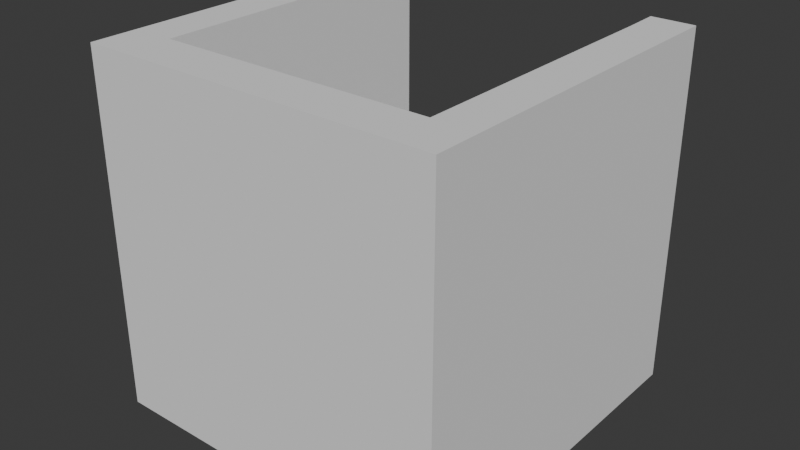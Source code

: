 # Source: Webcam_Cradle_Mk_1.blend  (saved by Blender 4.5.90; exported with 4.5.12 LTS)
import bpy
from mathutils import Matrix  # noqa: F401  (used for matrix-valued properties, if any)

bpy.ops.wm.read_factory_settings(use_empty=True)
scene = bpy.context.scene
scene.name = 'Scene'

# ---- collections
col_collection = bpy.data.collections.new('Collection'); scene.collection.children.link(col_collection)

# ---- materials (node trees are filled in below, after node groups)
mat_material = bpy.data.materials.new('Material')
mat_material.alpha_threshold = 0.0
mat_material.roughness = 0.5
mat_material.line_color = (0.0, 0.0, 0.0, 1.0)

# ---- material node trees
mat_material.use_nodes = True; mat_material.node_tree.nodes.clear()
_N = mat_material.node_tree.nodes; _L = mat_material.node_tree.links
n0 = _N.new('ShaderNodeOutputMaterial'); n0.name = 'Material Output'; n0.location = (200, 100)
n1 = _N.new('ShaderNodeBsdfPrincipled'); n1.name = 'Principled BSDF'; n1.location = (-200, 100)
n1.inputs[3].default_value = 1.45
_L.new(n1.outputs[0], n0.inputs[0])
n0.is_active_output = True

# ---- world
world_world = bpy.data.worlds.new('World'); scene.world = world_world
world_world.use_nodes = True; world_world.node_tree.nodes.clear()
_N = world_world.node_tree.nodes; _L = world_world.node_tree.links
n0 = _N.new('ShaderNodeOutputWorld'); n0.name = 'World Output'; n0.location = (200, 100)
n1 = _N.new('ShaderNodeBackground'); n1.name = 'Background'; n1.location = (-200, 100)
n1.inputs[0].default_value = (0.05088, 0.05088, 0.05088, 1.0)
_L.new(n1.outputs[0], n0.inputs[0])
n0.is_active_output = True
world_world.color = (0.05088, 0.05088, 0.05088)
world_world.sun_shadow_jitter_overblur = 0.0

# ---- meshes
me_cube_003 = bpy.data.meshes.new('Cube.003')
me_cube_003.from_pydata([(-1.0, -1.0, -1.0), (-0.7632, -0.7368, -0.7368), (-0.7588, -0.7324, -0.7308), (-1.0, -1.0, 1.0), (-0.7632, -0.7368, 1.0), (-1.0, 1.0, -1.0), (-0.7632, 0.7895, -0.7368), (-0.7588, 0.7851, -0.7308), (-0.5396, 0.7895, -0.5133), (-0.5396, 1.0, -0.5133), (-0.6345, 0.7895, -0.3977), (-0.7051, 0.7895, -0.2657), (-0.7485, 0.7895, -0.1226), (-0.6345, 1.0, -0.3977), (-0.7051, 1.0, -0.2657), (-0.7485, 1.0, -0.1226), (-0.424, 0.7895, -0.6082), (-0.424, 1.0, -0.6082), (-0.7632, 0.7895, 0.02632), (-0.7632, 1.0, 0.02632), (-0.7632, 0.7895, 1.0), (-1.0, 1.0, 1.0), (-0.7632, 0.7895, 1.0), (-0.7632, 1.0, 1.0), (1.0, -1.0, -1.0), (0.7632, -0.7368, -0.7368), (0.7588, -0.7324, -0.7308), (1.0, -1.0, 1.0), (0.7632, -0.7368, 1.0), (0.424, 0.7895, -0.6082), (0.424, 1.0, -0.6082), (0.5396, 0.7895, -0.5133), (0.5396, 1.0, -0.5133), (1.0, 1.0, -1.0), (0.7632, 0.7895, -0.7368), (0.7588, 0.7851, -0.7308), (0.6345, 0.7895, -0.3977), (0.7051, 0.7895, -0.2657), (0.7485, 0.7895, -0.1226), (0.6345, 1.0, -0.3977), (0.7051, 1.0, -0.2657), (0.7485, 1.0, -0.1226), (0.7632, 0.7895, 0.02632), (0.7632, 1.0, 0.02632), (0.7632, 0.7895, 1.0), (0.7588, 1.0, 1.0), (1.0, 1.0, 1.0), (0.7632, 0.7895, 0.02632), (-0.7632, 0.7895, 0.1316), (0.3053, -7.278e-08, -1.0), (0.3053, -7.278e-08, -0.7368), (0.3053, -7.278e-08, -0.7308), (-0.3053, 1.0, -1.0), (-0.3053, -7.278e-08, -1.0), (-0.3053, 1.0, -0.6717), (-0.3053, 0.7895, -0.6717), (-0.3053, -7.278e-08, -0.7368), (-0.3053, 0.7851, -0.7308), (-0.3053, -7.278e-08, -0.7308), (0.3053, 1.0, -1.0), (0.3053, 1.0, -0.6717), (0.3053, 0.7895, -0.6717), (0.3053, 0.7851, -0.7308), (-0.05955, -0.2994, -1.0), (-0.05955, -0.2994, -0.7368), (0.0, -0.3053, -1.0), (0.0, -0.3053, -0.7368), (0.05955, -0.2994, -1.0), (0.05955, -0.2994, -0.7368), (-0.1696, -0.2538, -1.0), (-0.1696, -0.2538, -0.7368), (-0.1168, -0.282, -1.0), (-0.1168, -0.282, -0.7368), (-0.2159, -0.2159, -1.0), (-0.2159, -0.2159, -0.7368), (-0.3053, 0.0, -1.0), (-0.3053, 0.0, -0.7368), (-0.3053, 0.0, -0.7308), (0.1696, -0.2538, -1.0), (0.1696, -0.2538, -0.7368), (0.282, -0.1168, -1.0), (0.282, -0.1168, -0.7368), (0.1168, -0.282, -1.0), (0.1168, -0.282, -0.7368), (0.2159, -0.2159, -1.0), (0.2159, -0.2159, -0.7368), (-0.2994, -0.05955, -1.0), (-0.2994, -0.05955, -0.7368), (-0.282, -0.1168, -1.0), (-0.282, -0.1168, -0.7368), (-0.2538, -0.1696, -1.0), (-0.2538, -0.1696, -0.7368), (0.2538, -0.1696, -1.0), (0.2538, -0.1696, -0.7368), (0.2994, -0.05955, -1.0), (0.2994, -0.05955, -0.7368), (0.3053, 0.0, -1.0), (0.3053, 0.0, -0.7368), (0.3053, 0.0, -0.7308)], [(26, 44), (2, 26), (2, 7), (26, 35), (98, 51)], [(0, 3, 21, 5), (33, 59, 60, 30, 32, 39, 40, 41, 43, 45, 46), (27, 24, 33, 46), (3, 0, 24, 27), (24, 0, 5, 75, 86, 88, 90, 73, 69, 71, 63, 65, 67, 82, 78, 84, 92, 80, 94, 96, 33), (45, 43, 47, 44), (28, 4, 20, 23, 21, 3, 27, 46, 45, 44), (25, 1, 4, 28), (1, 6, 48, 22, 20, 4), (34, 25, 28, 44, 47), (41, 38, 42, 43), (40, 37, 38, 41), (39, 36, 37, 40), (32, 31, 36, 39), (32, 30, 29, 31), (30, 60, 61, 29), (17, 9, 8, 16), (13, 10, 8, 9), (14, 11, 10, 13), (15, 12, 11, 14), (19, 18, 12, 15), (20, 18, 19, 23), (7, 77, 58, 57), (35, 34, 47, 42, 38, 37, 36, 31, 29, 61, 62), (94, 95, 97, 96), (58, 56, 53, 52, 54, 55, 57), (84, 85, 93, 92), (92, 93, 81, 80), (33, 96, 59), (52, 75, 5), (63, 64, 66, 65), (65, 66, 68, 67), (69, 70, 72, 71), (55, 54, 17, 16), (78, 79, 85, 84), (57, 55, 16, 8, 10, 11, 12, 18, 7), (82, 83, 79, 78), (73, 74, 70, 69), (88, 89, 91, 90), (34, 97, 95, 81, 93, 85, 79, 83, 68, 66, 64, 72, 70, 74, 91, 89, 87, 76, 6, 1, 25), (75, 76, 87, 86), (80, 81, 95, 94), (54, 52, 5, 21, 23, 19, 15, 14, 13, 9, 17), (71, 72, 64, 63), (35, 62, 51, 97, 34), (86, 87, 89, 88), (67, 68, 83, 82), (90, 91, 74, 73), (49, 50, 51, 62, 61, 60, 59)])
_uv = me_cube_003.uv_layers.new(name='UVMap')
_uv.uv.foreach_set('vector', [0.375, 0.0, 0.625, 0.0, 0.625, 0.25, 0.375, 0.25, 0.375, 0.5, 0.375, 0.4132, 0.416, 0.4132, 0.424, 0.428, 0.4358, 0.4425, 0.4503, 0.4543, 0.4668, 0.4631, 0.4847, 0.4686, 0.5033, 0.4704, 0.625, 0.4704, 0.625, 0.5, 0.625, 0.75, 0.375, 0.75, 0.375, 0.5, 0.625, 0.5, 0.625, 1.0, 0.375, 1.0, 0.375, 0.75, 0.625, 0.75, 0.375, 0.75, 0.125, 0.75, 0.125, 0.5, 0.2118, 0.625, 0.2126, 0.6324, 0.2147, 0.6396, 0.2183, 0.6462, 0.223, 0.652, 0.2288, 0.6567, 0.2354, 0.6603, 0.2426, 0.6624, 0.25, 0.6632, 0.2574, 0.6624, 0.2646, 0.6603, 0.2712, 0.6567, 0.277, 0.652, 0.2817, 0.6462, 0.2853, 0.6396, 0.2874, 0.6324, 0.2882, 0.625, 0.375, 0.5, 0.6546, 0.5, 0.5033, 0.4704, 0.4781, 0.5, 0.6546, 0.5395, 0.6546, 0.7171, 0.8454, 0.7171, 0.8454, 0.5395, 0.8454, 0.5, 0.875, 0.5, 0.875, 0.75, 0.625, 0.75, 0.625, 0.5, 0.6546, 0.5, 0.6546, 0.5395, 0.375, 0.75, 0.375, 1.0, 0.5813, 1.0, 0.5813, 0.75, 0.375, 0.0, 0.375, 0.25, 0.4781, 0.25, 0.5813, 0.25, 0.5813, 0.2328, 0.5813, 0.0, 0.375, 0.5, 0.375, 0.75, 0.5813, 0.75, 0.5812, 0.5172, 0.4781, 0.5, 0.7188, 0.85, 0.7188, 1.0, 0.75, 1.0, 0.75, 0.85, 0.6875, 0.85, 0.6875, 1.0, 0.7188, 1.0, 0.7188, 0.85, 0.6562, 0.85, 0.6562, 1.0, 0.6875, 1.0, 0.6875, 0.85, 0.625, 0.85, 0.625, 1.0, 0.6562, 1.0, 0.6562, 0.85, 0.625, 0.85, 0.5938, 0.85, 0.5938, 1.0, 0.625, 1.0, 0.5938, 0.85, 0.5656, 0.85, 0.5656, 1.0, 0.5938, 1.0, 0.4062, 0.85, 0.375, 0.85, 0.375, 1.0, 0.4062, 1.0, 0.3438, 0.85, 0.3438, 1.0, 0.375, 1.0, 0.375, 0.85, 0.3125, 0.85, 0.3125, 1.0, 0.3438, 1.0, 0.3438, 0.85, 0.2812, 0.85, 0.2812, 1.0, 0.3125, 1.0, 0.3125, 0.85, 0.25, 0.85, 0.25, 1.0, 0.2812, 1.0, 0.2812, 0.85, 0.4906, 0.0, 0.375, 0.0, 0.375, 0.075, 0.4906, 0.075, 0.125, 0.5, 0.0, 0.0, 0.4132, 0.0, 0.1997, 0.5, 0.0, 0.0, 0.375, 0.5, 0.4781, 0.5, 0.75, 1.0, 0.7188, 1.0, 0.6875, 1.0, 0.6562, 1.0, 0.625, 1.0, 0.5938, 1.0, 0.5656, 1.0, 0.4132, 0.6568, 0.7188, 0.5125, 0.7188, 0.575, 0.75, 0.575, 0.75, 0.5125, 0.4132, 0.0, 0.4125, 0.0, 0.3813, 0.0, 0.3813, 0.1188, 0.4202, 0.1188, 0.4202, 0.09375, 0.4132, 0.09323, 0.625, 0.5125, 0.625, 0.575, 0.6562, 0.575, 0.6562, 0.5125, 0.6562, 0.5125, 0.6562, 0.575, 0.6875, 0.575, 0.6875, 0.5125, 0.375, 0.5, 0.2882, 0.625, 0.375, 0.4132, 0.375, 0.3368, 0.2118, 0.625, 0.375, 0.25, 0.4688, 0.5125, 0.4688, 0.575, 0.5, 0.575, 0.5, 0.5125, 0.5, 0.5125, 0.5, 0.575, 0.5312, 0.575, 0.5312, 0.5125, 0.4062, 0.5125, 0.4062, 0.575, 0.4375, 0.575, 0.4375, 0.5125, 0.4344, 1.0, 0.4344, 0.85, 0.4062, 0.85, 0.4062, 1.0, 0.5938, 0.5125, 0.5938, 0.575, 0.625, 0.575, 0.625, 0.5125, 0.1997, 0.5, 0.4344, 1.0, 0.4062, 1.0, 0.375, 1.0, 0.3438, 1.0, 0.3125, 1.0, 0.2812, 1.0, 0.25, 1.0, 0.125, 0.5, 0.5625, 0.5125, 0.5625, 0.575, 0.5938, 0.575, 0.5938, 0.5125, 0.375, 0.5125, 0.375, 0.575, 0.4062, 0.575, 0.4062, 0.5125, 0.3125, 0.5125, 0.3125, 0.575, 0.3438, 0.575, 0.3438, 0.5125, 0.375, 0.5, 0.3, 0.6293, 0.299, 0.6391, 0.2962, 0.6484, 0.2916, 0.6571, 0.2854, 0.6647, 0.2778, 0.6709, 0.2691, 0.6755, 0.2598, 0.6783, 0.25, 0.6793, 0.2402, 0.6783, 0.2309, 0.6755, 0.2222, 0.6709, 0.2146, 0.6647, 0.2084, 0.6571, 0.2038, 0.6484, 0.201, 0.6391, 0.2, 0.6293, 0.125, 0.5, 0.125, 0.75, 0.375, 0.75, 0.25, 0.5125, 0.25, 0.575, 0.2813, 0.575, 0.2812, 0.5125, 0.6875, 0.5125, 0.6875, 0.575, 0.7188, 0.575, 0.7188, 0.5125, 0.416, 0.3368, 0.375, 0.3368, 0.375, 0.25, 0.625, 0.25, 0.625, 0.2796, 0.5033, 0.2796, 0.4847, 0.2814, 0.4668, 0.2869, 0.4503, 0.2957, 0.4358, 0.3075, 0.424, 0.322, 0.4375, 0.5125, 0.4375, 0.575, 0.4688, 0.575, 0.4688, 0.5125, 0.0, 0.0, 0.4132, 0.6568, 0.4132, 0.75, 0.3, 0.6293, 0.375, 0.5, 0.2812, 0.5125, 0.2813, 0.575, 0.3125, 0.575, 0.3125, 0.5125, 0.5312, 0.5125, 0.5312, 0.575, 0.5625, 0.575, 0.5625, 0.5125, 0.3438, 0.5125, 0.3438, 0.575, 0.375, 0.575, 0.375, 0.5125, 0.3813, 0.75, 0.4125, 0.75, 0.4132, 0.75, 0.4132, 0.6568, 0.4202, 0.6562, 0.4202, 0.6312, 0.3813, 0.6313])
me_cube_003.materials.append(None)
me_cube_003.materials.append(mat_material)
me_cube_003.update()

# ---- objects
ob_cube = bpy.data.objects.new('Cube', me_cube_003)

# ---- transforms, parenting, visibility, modifiers, constraints
ob_cube.location = (0.0, 0.0, 0.0)
ob_cube.scale = (9.5, 9.5, 9.5)

# ---- collection membership
col_collection.objects.link(ob_cube)

# ---- scene / render settings (as saved in the file)
scene.frame_start = 1; scene.frame_end = 250; scene.frame_set(1)
scene.render.engine = 'BLENDER_EEVEE_NEXT'
scene.unit_settings.scale_length = 0.001
bpy.context.view_layer.update()

# ---- added for rendering (the .blend has no active camera and no usable light): camera, sun
cam_auto = bpy.data.cameras.new('AutoCamera')
cam_auto.lens = 50.0
cam_auto.sensor_width = 36.0
cam_auto.clip_end = 1000.0
ob_auto_camera = bpy.data.objects.new('AutoCamera', cam_auto)
scene.collection.objects.link(ob_auto_camera)
ob_auto_camera.location = (30.4482, -36.5378, 24.3585)
ob_auto_camera.rotation_euler = (1.09748, -7.21219e-08, 0.694738)
scene.camera = ob_auto_camera
light_auto_sun = bpy.data.lights.new('AutoSun', 'SUN')
light_auto_sun.energy = 3.0
light_auto_sun.angle = 0.0523599
ob_auto_sun = bpy.data.objects.new('AutoSun', light_auto_sun)
scene.collection.objects.link(ob_auto_sun)
ob_auto_sun.rotation_euler = (0.872665, 0.174533, 0.523599)
bpy.context.view_layer.update()
